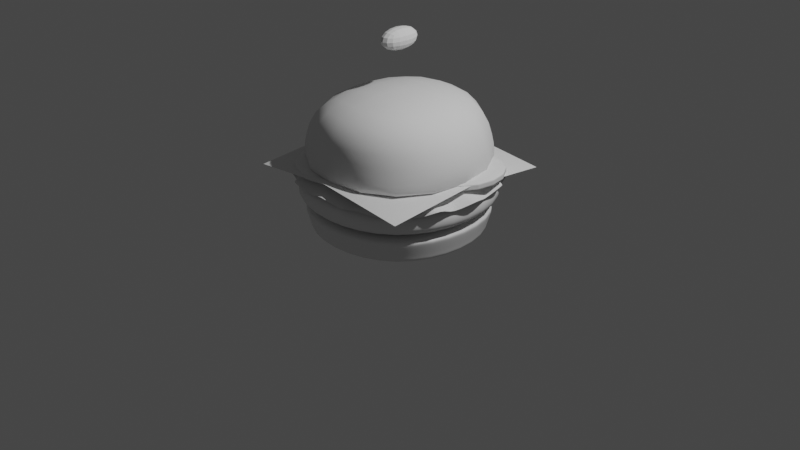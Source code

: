 # Source: burguer.blend  (saved by Blender 3.6.13; exported with 4.5.12 LTS)
import bpy
from mathutils import Matrix  # noqa: F401  (used for matrix-valued properties, if any)

bpy.ops.wm.read_factory_settings(use_empty=True)
scene = bpy.context.scene
scene.name = 'Scene'

# ---- collections
col_collection = bpy.data.collections.new('Collection'); scene.collection.children.link(col_collection)

# ---- materials (node trees are filled in below, after node groups)
mat_material = bpy.data.materials.new('Material')
mat_material.alpha_threshold = 0.0
mat_material.use_transparent_shadow = False
mat_material.roughness = 0.5
mat_material.line_color = (0.0, 0.0, 0.0, 1.0)

# ---- material node trees
mat_material.use_nodes = True; mat_material.node_tree.nodes.clear()
_N = mat_material.node_tree.nodes; _L = mat_material.node_tree.links
n0 = _N.new('ShaderNodeOutputMaterial'); n0.name = 'Material Output'; n0.location = (300, 300)
n1 = _N.new('ShaderNodeBsdfPrincipled'); n1.name = 'Principled BSDF'; n1.location = (10, 300)
n1.distribution = 'GGX'
n1.subsurface_method = 'RANDOM_WALK_SKIN'
n1.inputs[3].default_value = 1.45
n1.inputs[27].default_value = (0.0, 0.0, 0.0, 1.0)
n1.inputs[28].default_value = 1.0
_L.new(n1.outputs[0], n0.inputs[0])
n0.is_active_output = True

# ---- world
world_world = bpy.data.worlds.new('World'); scene.world = world_world
world_world.use_nodes = True; world_world.node_tree.nodes.clear()
_N = world_world.node_tree.nodes; _L = world_world.node_tree.links
n0 = _N.new('ShaderNodeOutputWorld'); n0.name = 'World Output'; n0.location = (300, 300)
n1 = _N.new('ShaderNodeBackground'); n1.name = 'Background'; n1.location = (10, 300)
n1.inputs[0].default_value = (0.05088, 0.05088, 0.05088, 1.0)
_L.new(n1.outputs[0], n0.inputs[0])
n0.is_active_output = True
world_world.color = (0.05088, 0.05088, 0.05088)
world_world.use_sun_shadow = False
world_world.sun_shadow_jitter_overblur = 0.0

# ---- cameras
cam_camera = bpy.data.cameras.new('Camera')
cam_camera.clip_end = 100.0
cam_camera.ortho_scale = 7.314

# ---- lights
light_light = bpy.data.lights.new('Light', 'POINT')
light_light.transmission_factor = 0.0
light_light.energy = 1000.0
light_light.shadow_soft_size = 0.1
light_light.shadow_maximum_resolution = 0.006
light_light.use_absolute_resolution = True

# ---- meshes
me_cube = bpy.data.meshes.new('Cube')
me_cube.from_pydata([(1.0, 1.0, 1.0), (0.9317, 0.9317, -0.9872), (1.0, -1.0, 1.0), (0.9317, -0.9317, -0.9872), (-1.0, 1.0, 1.0), (-0.9317, 0.9317, -0.9872), (-1.0, -1.0, 1.0), (-0.9317, -0.9317, -0.9872), (1.0, 1.0, 0.625), (0.9317, 0.9317, -0.6378), (-0.9317, -0.9317, -0.6378), (-1.0, -1.0, 0.625), (1.0, -1.0, 0.625), (0.9317, -0.9317, -0.6378), (-1.0, 1.0, 0.625), (-0.9317, 0.9317, -0.6378)], [], [(0, 4, 6, 2), (12, 2, 6, 11), (11, 6, 4, 14), (5, 1, 3, 7), (8, 0, 2, 12), (14, 4, 0, 8), (5, 15, 9, 1), (15, 14, 8, 9), (1, 9, 13, 3), (9, 8, 12, 13), (7, 10, 15, 5), (10, 11, 14, 15), (3, 13, 10, 7), (13, 12, 11, 10)])
me_cube.polygons.foreach_set('use_smooth', [True] * 14)
_uv = me_cube.uv_layers.new(name='UVMap')
_uv.uv.foreach_set('vector', [0.625, 0.5, 0.875, 0.5, 0.875, 0.75, 0.625, 0.75, 0.5781, 0.75, 0.625, 0.75, 0.625, 1.0, 0.5781, 1.0, 0.5781, 0.0, 0.625, 0.0, 0.625, 0.25, 0.5781, 0.25, 0.125, 0.5, 0.375, 0.5, 0.375, 0.75, 0.125, 0.75, 0.5781, 0.5, 0.625, 0.5, 0.625, 0.75, 0.5781, 0.75, 0.5781, 0.25, 0.625, 0.25, 0.625, 0.5, 0.5781, 0.5, 0.375, 0.25, 0.4219, 0.25, 0.4219, 0.5, 0.375, 0.5, 0.4219, 0.25, 0.5781, 0.25, 0.5781, 0.5, 0.4219, 0.5, 0.375, 0.5, 0.4219, 0.5, 0.4219, 0.75, 0.375, 0.75, 0.4219, 0.5, 0.5781, 0.5, 0.5781, 0.75, 0.4219, 0.75, 0.375, 0.0, 0.4219, 0.0, 0.4219, 0.25, 0.375, 0.25, 0.4219, 0.0, 0.5781, 0.0, 0.5781, 0.25, 0.4219, 0.25, 0.375, 0.75, 0.4219, 0.75, 0.4219, 1.0, 0.375, 1.0, 0.4219, 0.75, 0.5781, 0.75, 0.5781, 1.0, 0.4219, 1.0])
me_cube.materials.append(mat_material)
me_cube.use_mirror_vertex_groups = False
me_cube.update()
me_cube_001 = bpy.data.meshes.new('Cube.001')
me_cube_001.from_pydata([(1.0, 1.0, 1.0), (1.0, 1.0, -1.0), (1.0, -1.0, 1.0), (1.0, -1.0, -1.0), (-1.0, 1.0, 1.0), (-1.0, 1.0, -1.0), (-1.0, -1.0, 1.0), (-1.0, -1.0, -1.0), (-1.096, 1.096, 0.0), (1.096, -1.096, 0.0), (-1.096, -1.096, 0.0), (1.096, 1.096, 0.0)], [], [(0, 4, 6, 2), (3, 9, 10, 7), (7, 10, 8, 5), (5, 1, 3, 7), (5, 8, 11, 1), (8, 4, 0, 11), (11, 0, 2, 9), (10, 6, 4, 8), (9, 2, 6, 10), (1, 11, 9, 3)])
me_cube_001.polygons.foreach_set('use_smooth', [True] * 10)
_uv = me_cube_001.uv_layers.new(name='UVMap')
_uv.uv.foreach_set('vector', [0.625, 0.5, 0.875, 0.5, 0.875, 0.75, 0.625, 0.75, 0.375, 0.75, 0.5, 0.75, 0.5, 1.0, 0.375, 1.0, 0.375, 0.0, 0.5, 0.0, 0.5, 0.25, 0.375, 0.25, 0.125, 0.5, 0.375, 0.5, 0.375, 0.75, 0.125, 0.75, 0.375, 0.25, 0.5, 0.25, 0.5, 0.5, 0.375, 0.5, 0.5, 0.25, 0.625, 0.25, 0.625, 0.5, 0.5, 0.5, 0.5, 0.5, 0.625, 0.5, 0.625, 0.75, 0.5, 0.75, 0.5, 0.0, 0.625, 0.0, 0.625, 0.25, 0.5, 0.25, 0.5, 0.75, 0.625, 0.75, 0.625, 1.0, 0.5, 1.0, 0.375, 0.5, 0.5, 0.5, 0.5, 0.75, 0.375, 0.75])
me_cube_001.materials.append(mat_material)
me_cube_001.use_mirror_vertex_groups = False
me_cube_001.update()
me_plane = bpy.data.meshes.new('Plane')
me_plane.from_pydata([(0.7017, -0.7265, 0.0), (0.0, -0.9167, 0.0), (0.1862, -0.7925, -0.1489), (0.3844, -0.8988, 0.0), (0.5045, -0.6732, -0.1489), (0.7018, -0.4873, -0.1489), (0.9088, -0.3646, 0.0), (0.8039, -0.1862, -0.1489), (0.9862, 0.0, 0.0), (0.0, -0.6875, 0.0), (0.2021, -0.6761, 0.0), (0.4002, -0.643, 0.0), (0.591, -0.591, 0.0), (0.0, -0.4583, 0.0), (0.2159, -0.451, 0.0), (0.4306, -0.4306, 0.0), (0.643, -0.4002, 0.0), (0.0, -0.2292, 0.0), (0.2256, -0.2256, 0.0), (0.451, -0.2159, 0.0), (0.6761, -0.2021, 0.0), (0.0, 2.794e-09, 0.0), (0.2292, 1.397e-09, 0.0), (0.4583, 0.0, 0.0), (0.6875, -3.725e-09, 0.0)], [], [(9, 10, 14, 13), (10, 11, 15, 14), (11, 12, 16, 15), (13, 14, 18, 17), (14, 15, 19, 18), (15, 16, 20, 19), (17, 18, 22, 21), (18, 19, 23, 22), (19, 20, 24, 23), (1, 2, 10, 9), (2, 3, 11, 10), (3, 4, 12, 11), (4, 0, 5, 12), (12, 5, 6, 16), (16, 6, 7, 20), (20, 7, 8, 24)])
me_plane.polygons.foreach_set('use_smooth', [True] * 16)
_uv = me_plane.uv_layers.new(name='UVMap')
_uv.uv.foreach_set('vector', [0.5, 0.125, 0.625, 0.125, 0.625, 0.25, 0.5, 0.25, 0.625, 0.125, 0.75, 0.125, 0.75, 0.25, 0.625, 0.25, 0.75, 0.125, 0.875, 0.125, 0.875, 0.25, 0.75, 0.25, 0.5, 0.25, 0.625, 0.25, 0.625, 0.375, 0.5, 0.375, 0.625, 0.25, 0.75, 0.25, 0.75, 0.375, 0.625, 0.375, 0.75, 0.25, 0.875, 0.25, 0.875, 0.375, 0.75, 0.375, 0.5, 0.375, 0.625, 0.375, 0.625, 0.5, 0.5, 0.5, 0.625, 0.375, 0.75, 0.375, 0.75, 0.5, 0.625, 0.5, 0.75, 0.375, 0.875, 0.375, 0.875, 0.5, 0.75, 0.5, 0.5, 0.0, 0.625, 0.0, 0.625, 0.125, 0.5, 0.125, 0.625, 0.0, 0.75, 0.0, 0.75, 0.125, 0.625, 0.125, 0.75, 0.0, 0.875, 0.0, 0.875, 0.125, 0.75, 0.125, 0.875, 0.0, 1.0, 0.0, 1.0, 0.125, 0.875, 0.125, 0.875, 0.125, 1.0, 0.125, 1.0, 0.25, 0.875, 0.25, 0.875, 0.25, 1.0, 0.25, 1.0, 0.375, 0.875, 0.375, 0.875, 0.375, 1.0, 0.375, 1.0, 0.5, 0.875, 0.5])
me_plane.update()
me_plane_001 = bpy.data.meshes.new('Plane.001')
me_plane_001.from_pydata([(-1.0, -1.0, -0.08976), (1.0, -1.0, -0.08976), (-1.0, 1.0, -0.08976), (1.0, 1.0, -0.08976), (-1.0, 0.0, 0.0), (1.0, 0.0, 0.0), (0.0, -1.0, 0.0), (0.0, 1.0, 0.0), (0.0, 0.0, 0.0)], [], [(8, 5, 3, 7), (6, 1, 5, 8), (0, 6, 8, 4), (4, 8, 7, 2)])
me_plane_001.polygons.foreach_set('use_smooth', [True] * 4)
_uv = me_plane_001.uv_layers.new(name='UVMap')
_uv.uv.foreach_set('vector', [0.5, 0.5, 1.0, 0.5, 1.0, 1.0, 0.5, 1.0, 0.5, 0.0, 1.0, 0.0, 1.0, 0.5, 0.5, 0.5, 0.0, 0.0, 0.5, 0.0, 0.5, 0.5, 0.0, 0.5, 0.0, 0.5, 0.5, 0.5, 0.5, 1.0, 0.0, 1.0])
me_plane_001.update()
me_cube_002 = bpy.data.meshes.new('Cube.002')
me_cube_002.from_pydata([(-1.0, -1.0, -1.0), (-1.0, -1.0, 1.0), (-1.0, 1.0, -1.0), (-1.0, 1.0, 1.0), (1.0, -1.0, -1.0), (1.0, -1.0, 1.0), (1.0, 1.0, -1.0), (1.0, 1.0, 1.0), (-1.0, -1.0, -0.3333), (-1.0, -1.0, 0.3333), (-1.0, 1.0, 0.3333), (-1.0, 1.0, -0.3333), (1.0, 1.0, 0.3333), (1.0, 1.0, -0.3333), (1.0, -1.0, 0.3333), (1.0, -1.0, -0.3333)], [], [(9, 1, 3, 10), (10, 3, 7, 12), (12, 7, 5, 14), (14, 5, 1, 9), (2, 6, 4, 0), (7, 3, 1, 5), (4, 15, 8, 0), (15, 14, 9, 8), (6, 13, 15, 4), (13, 12, 14, 15), (2, 11, 13, 6), (11, 10, 12, 13), (0, 8, 11, 2), (8, 9, 10, 11)])
_uv = me_cube_002.uv_layers.new(name='UVMap')
_uv.uv.foreach_set('vector', [0.5417, 0.0, 0.625, 0.0, 0.625, 0.25, 0.5417, 0.25, 0.5417, 0.25, 0.625, 0.25, 0.625, 0.5, 0.5417, 0.5, 0.5417, 0.5, 0.625, 0.5, 0.625, 0.75, 0.5417, 0.75, 0.5417, 0.75, 0.625, 0.75, 0.625, 1.0, 0.5417, 1.0, 0.125, 0.5, 0.375, 0.5, 0.375, 0.75, 0.125, 0.75, 0.625, 0.5, 0.875, 0.5, 0.875, 0.75, 0.625, 0.75, 0.375, 0.75, 0.4583, 0.75, 0.4583, 1.0, 0.375, 1.0, 0.4583, 0.75, 0.5417, 0.75, 0.5417, 1.0, 0.4583, 1.0, 0.375, 0.5, 0.4583, 0.5, 0.4583, 0.75, 0.375, 0.75, 0.4583, 0.5, 0.5417, 0.5, 0.5417, 0.75, 0.4583, 0.75, 0.375, 0.25, 0.4583, 0.25, 0.4583, 0.5, 0.375, 0.5, 0.4583, 0.25, 0.5417, 0.25, 0.5417, 0.5, 0.4583, 0.5, 0.375, 0.0, 0.4583, 0.0, 0.4583, 0.25, 0.375, 0.25, 0.4583, 0.0, 0.5417, 0.0, 0.5417, 0.25, 0.4583, 0.25])
me_cube_002.update()
me_cube_003 = bpy.data.meshes.new('Cube.003')
me_cube_003.from_pydata([(-1.0, -1.0, -1.0), (-1.0, -1.0, 1.0), (-1.0, 1.0, -1.0), (-1.0, 1.0, 1.0), (1.0, -1.0, -1.0), (1.0, -1.0, 1.0), (1.0, 1.0, -1.0), (1.0, 1.0, 1.0), (-1.0, -1.0, -0.3333), (-1.0, -1.0, 0.3333), (-1.0, 1.0, 0.3333), (-1.0, 1.0, -0.3333), (1.0, 1.0, 0.3333), (1.0, 1.0, -0.3333), (1.0, -1.0, 0.3333), (1.0, -1.0, -0.3333)], [], [(9, 1, 3, 10), (10, 3, 7, 12), (12, 7, 5, 14), (14, 5, 1, 9), (2, 6, 4, 0), (7, 3, 1, 5), (4, 15, 8, 0), (15, 14, 9, 8), (6, 13, 15, 4), (13, 12, 14, 15), (2, 11, 13, 6), (11, 10, 12, 13), (0, 8, 11, 2), (8, 9, 10, 11)])
_uv = me_cube_003.uv_layers.new(name='UVMap')
_uv.uv.foreach_set('vector', [0.5417, 0.0, 0.625, 0.0, 0.625, 0.25, 0.5417, 0.25, 0.5417, 0.25, 0.625, 0.25, 0.625, 0.5, 0.5417, 0.5, 0.5417, 0.5, 0.625, 0.5, 0.625, 0.75, 0.5417, 0.75, 0.5417, 0.75, 0.625, 0.75, 0.625, 1.0, 0.5417, 1.0, 0.125, 0.5, 0.375, 0.5, 0.375, 0.75, 0.125, 0.75, 0.625, 0.5, 0.875, 0.5, 0.875, 0.75, 0.625, 0.75, 0.375, 0.75, 0.4583, 0.75, 0.4583, 1.0, 0.375, 1.0, 0.4583, 0.75, 0.5417, 0.75, 0.5417, 1.0, 0.4583, 1.0, 0.375, 0.5, 0.4583, 0.5, 0.4583, 0.75, 0.375, 0.75, 0.4583, 0.5, 0.5417, 0.5, 0.5417, 0.75, 0.4583, 0.75, 0.375, 0.25, 0.4583, 0.25, 0.4583, 0.5, 0.375, 0.5, 0.4583, 0.25, 0.5417, 0.25, 0.5417, 0.5, 0.4583, 0.5, 0.375, 0.0, 0.4583, 0.0, 0.4583, 0.25, 0.375, 0.25, 0.4583, 0.0, 0.5417, 0.0, 0.5417, 0.25, 0.4583, 0.25])
me_cube_003.update()
me_cube_004 = bpy.data.meshes.new('Cube.004')
me_cube_004.from_pydata([(1.013, -0.9684, 0.2295), (-0.6759, -0.8905, 0.7959), (1.013, 0.9684, 0.2295), (-0.6759, 0.8905, 0.7959), (-1.013, 0.9684, 0.2295), (0.6759, -0.8905, 0.7959), (-1.013, -0.9684, 0.2295), (0.6759, 0.8905, 0.7959), (-1.0, -1.0, 0.0), (-1.0, 1.0, 0.0), (1.0, 1.0, 0.0), (1.0, -1.0, 0.0), (0.8809, -0.8809, 0.0), (-0.8809, -0.8809, 0.0), (0.8809, 0.8809, 0.0), (-0.8809, 0.8809, 0.0), (0.8809, -0.8809, 0.1505), (-0.8809, -0.8809, 0.1505), (0.8809, 0.8809, 0.1505), (-0.8809, 0.8809, 0.1505)], [], [(6, 1, 3, 4), (4, 3, 7, 2), (2, 7, 5, 0), (0, 5, 1, 6), (7, 3, 1, 5), (8, 6, 4, 9), (9, 4, 2, 10), (10, 2, 0, 11), (11, 0, 6, 8), (9, 10, 14, 15), (15, 14, 18, 19), (11, 8, 13, 12), (8, 9, 15, 13), (10, 11, 12, 14), (16, 17, 19, 18), (12, 13, 17, 16), (13, 15, 19, 17), (14, 12, 16, 18)])
me_cube_004.polygons.foreach_set('use_smooth', [True] * 18)
_uv = me_cube_004.uv_layers.new(name='UVMap')
_uv.uv.foreach_set('vector', [0.536, 0.0, 0.625, 0.0, 0.625, 0.25, 0.536, 0.25, 0.536, 0.25, 0.625, 0.25, 0.625, 0.5, 0.536, 0.5, 0.536, 0.5, 0.625, 0.5, 0.625, 0.75, 0.536, 0.75, 0.536, 0.75, 0.625, 0.75, 0.625, 1.0, 0.536, 1.0, 0.625, 0.5, 0.875, 0.5, 0.875, 0.75, 0.625, 0.75, 0.5, 0.0, 0.536, 0.0, 0.536, 0.25, 0.5, 0.25, 0.5, 0.25, 0.536, 0.25, 0.536, 0.5, 0.5, 0.5, 0.5, 0.5, 0.536, 0.5, 0.536, 0.75, 0.5, 0.75, 0.5, 0.75, 0.536, 0.75, 0.536, 1.0, 0.5, 1.0, 0.5, 0.25, 0.5, 0.5, 0.5, 0.5, 0.5, 0.25, 0.5, 0.25, 0.5, 0.5, 0.5, 0.5, 0.5, 0.25, 0.5, 0.75, 0.5, 1.0, 0.5, 1.0, 0.5, 0.75, 0.5, 0.0, 0.5, 0.25, 0.5, 0.25, 0.5, 0.0, 0.5, 0.5, 0.5, 0.75, 0.5, 0.75, 0.5, 0.5, 0.5, 0.75, 0.5, 0.0, 0.5, 0.25, 0.5, 0.5, 0.5, 0.75, 0.5, 1.0, 0.5, 1.0, 0.5, 0.75, 0.5, 0.0, 0.5, 0.25, 0.5, 0.25, 0.5, 0.0, 0.5, 0.5, 0.5, 0.75, 0.5, 0.75, 0.5, 0.5])
me_cube_004.update()
me_cube_005 = bpy.data.meshes.new('Cube.005')
me_cube_005.from_pydata([(-1.0, -1.0, -1.0), (-1.0, -1.0, 1.0), (-1.0, 1.0, -1.0), (-1.0, 1.0, 1.0), (1.0, -1.0, -1.0), (1.0, -1.0, 1.0), (1.0, 1.0, -1.0), (1.0, 1.0, 1.0)], [], [(0, 1, 3, 2), (2, 3, 7, 6), (6, 7, 5, 4), (4, 5, 1, 0), (2, 6, 4, 0), (7, 3, 1, 5)])
_uv = me_cube_005.uv_layers.new(name='UVMap')
_uv.uv.foreach_set('vector', [0.375, 0.0, 0.625, 0.0, 0.625, 0.25, 0.375, 0.25, 0.375, 0.25, 0.625, 0.25, 0.625, 0.5, 0.375, 0.5, 0.375, 0.5, 0.625, 0.5, 0.625, 0.75, 0.375, 0.75, 0.375, 0.75, 0.625, 0.75, 0.625, 1.0, 0.375, 1.0, 0.125, 0.5, 0.375, 0.5, 0.375, 0.75, 0.125, 0.75, 0.625, 0.5, 0.875, 0.5, 0.875, 0.75, 0.625, 0.75])
me_cube_005.update()

# ---- objects
ob_pan = bpy.data.objects.new('pan', me_cube)
ob_light = bpy.data.objects.new('Light', light_light)
ob_camera = bpy.data.objects.new('Camera', cam_camera)
ob_carne = bpy.data.objects.new('carne', me_cube_001)
ob_lechuga = bpy.data.objects.new('lechuga', me_plane)
ob_cheddar = bpy.data.objects.new('cheddar', me_plane_001)
ob_tomate = bpy.data.objects.new('tomate', me_cube_002)
ob_tomate2 = bpy.data.objects.new('tomate2', me_cube_003)
ob_pan2 = bpy.data.objects.new('pan2', me_cube_004)
ob_cube = bpy.data.objects.new('Cube', me_cube_005)

# ---- transforms, parenting, visibility, modifiers, constraints
ob_pan.location = (0.0, 0.0, 0.0857)
ob_pan.scale = (1.0, 1.0, 0.1586)
ob_pan.lock_rotations_4d = False
ob_pan.empty_display_type = 'ARROWS'
ob_pan.lineart.crease_threshold = 0.0
_m = ob_pan.modifiers.new('Subdivision', 'SUBSURF')
_m.levels = 3
_m.render_levels = 3
ob_light.location = (4.076, 1.005, 5.904)
ob_light.rotation_euler = (0.6503, 0.05522, 1.866)
ob_light.lock_rotations_4d = False
ob_light.empty_display_type = 'ARROWS'
ob_light.color = (0.0, 0.0, 0.0, 0.0)
ob_light.lineart.crease_threshold = 0.0
ob_camera.location = (7.359, -6.926, 4.958)
ob_camera.rotation_euler = (1.109, 0.0, 0.8149)
ob_camera.lock_rotations_4d = False
ob_camera.empty_display_type = 'ARROWS'
ob_camera.color = (0.0, 0.0, 0.0, 0.0)
ob_camera.display_type = 'WIRE'
ob_camera.lineart.crease_threshold = 0.0
ob_carne.location = (0.0, 0.0, 0.4019)
ob_carne.scale = (1.0, 1.0, 0.228)
ob_carne.lock_rotations_4d = False
ob_carne.empty_display_type = 'ARROWS'
ob_carne.lineart.crease_threshold = 0.0
_m = ob_carne.modifiers.new('Subdivision', 'SUBSURF')
_m.levels = 3
_m.render_levels = 3
ob_lechuga.location = (0.0, 0.0, 0.6171)
ob_lechuga.scale = (1.151, 1.151, 1.151)
_m = ob_lechuga.modifiers.new('Mirror', 'MIRROR')
_m.use_axis = (True, True, False)
_m.use_clip = True
_m = ob_lechuga.modifiers.new('Subdivision', 'SUBSURF')
_m.levels = 2
ob_cheddar.location = (0.005713, -4.606e-09, 0.6742)
ob_cheddar.scale = (0.9548, 0.9548, 0.9548)
ob_tomate.location = (-0.3639, -0.4612, 0.6593)
ob_tomate.rotation_euler = (0.1095, 5.514e-17, 6.954e-18)
ob_tomate.scale = (0.4718, 0.4718, 0.05085)
_m = ob_tomate.modifiers.new('Subdivision', 'SUBSURF')
_m.levels = 2
ob_tomate2.location = (0.5939, 0.2495, 0.6593)
ob_tomate2.rotation_euler = (0.007614, -1.051e-17, -3.291e-19)
ob_tomate2.scale = (0.4718, 0.4718, 0.05085)
_m = ob_tomate2.modifiers.new('Subdivision', 'SUBSURF')
_m.levels = 2
ob_pan2.location = (0.0, 0.0, 0.6507)
_m = ob_pan2.modifiers.new('Subdivision', 'SUBSURF')
_m.levels = 2
ob_cube.location = (0.0, 0.0, 1.888)
ob_cube.scale = (0.1291, 0.2518, 0.1291)
_m = ob_cube.modifiers.new('Subdivision', 'SUBSURF')
_m.levels = 2

# ---- collection membership
col_collection.objects.link(ob_pan)
col_collection.objects.link(ob_light)
col_collection.objects.link(ob_camera)
col_collection.objects.link(ob_carne)
col_collection.objects.link(ob_lechuga)
col_collection.objects.link(ob_cheddar)
col_collection.objects.link(ob_tomate)
col_collection.objects.link(ob_tomate2)
col_collection.objects.link(ob_pan2)
col_collection.objects.link(ob_cube)

# ---- scene / render settings (as saved in the file)
scene.camera = ob_camera
scene.frame_start = 1; scene.frame_end = 250; scene.frame_set(1)
scene.render.engine = 'BLENDER_EEVEE_NEXT'
scene.cycles.sampling_pattern = 'TABULATED_SOBOL'
scene.view_settings.view_transform = 'Filmic'
bpy.context.view_layer.update()
